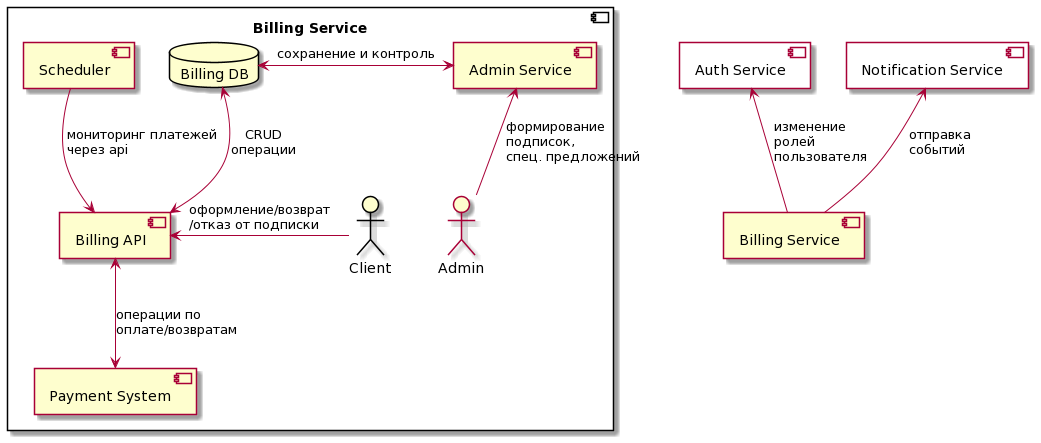

The diagram above was rendered by PlantUML. Its source (embedded in the PNG):
@startuml
component "Billing Service" {
component "Payment System" as payment
component "Billing API" as API
component "Scheduler" as Scheduler
component "Admin Service" as AdminService
database "Billing DB" as db
actor Client #line:black
actor Admin
}

component "Auth Service" as auth #White
component "Notification Service" as notification #White

'billing
Admin -up-> AdminService: формирование\lподписок,\lспец. предложений
AdminService <-left-> db: сохранение и контроль
db <-down-> API: CRUD\nоперации
Scheduler -down-> API: мониторинг платежей\lчерез api
auth <-down- [Billing Service] : изменение\lролей\lпользователя
notification <-down- [Billing Service] : отправка\lсобытий
Client -left-> API: оформление/возврат\l/отказ от подписки
payment <-up-> API: операции по\lоплате/возвратам
@enduml